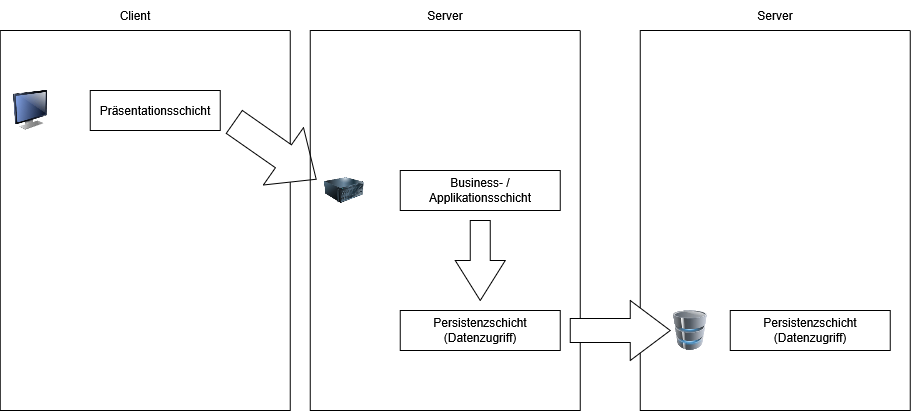

The diagram above was exported from draw.io. Its source (the exported page's mxGraphModel, read from the mxfile embedded in the PNG):
<mxGraphModel dx="1285" dy="686" grid="1" gridSize="10" guides="1" tooltips="1" connect="1" arrows="1" fold="1" page="1" pageScale="1" pageWidth="827" pageHeight="1169" math="0" shadow="0">
  <root>
    <mxCell id="0" />
    <mxCell id="1" parent="0" />
    <mxCell id="DTvDTTiMiXbE-jTxv5Rr-7" parent="1" style="swimlane;startSize=0;" value="" vertex="1">
      <mxGeometry height="380" width="290" x="30" y="100" as="geometry" />
    </mxCell>
    <mxCell id="DTvDTTiMiXbE-jTxv5Rr-1" parent="DTvDTTiMiXbE-jTxv5Rr-7" style="image;html=1;image=img/lib/clip_art/computers/Monitor_128x128.png" value="" vertex="1">
      <mxGeometry height="40" width="40" x="10" y="60" as="geometry" />
    </mxCell>
    <mxCell id="DTvDTTiMiXbE-jTxv5Rr-2" parent="DTvDTTiMiXbE-jTxv5Rr-7" style="rounded=0;whiteSpace=wrap;html=1;" value="Präsentationsschicht" vertex="1">
      <mxGeometry height="40" width="130" x="90" y="60" as="geometry" />
    </mxCell>
    <mxCell id="DTvDTTiMiXbE-jTxv5Rr-28" parent="DTvDTTiMiXbE-jTxv5Rr-7" style="html=1;shadow=0;dashed=0;align=center;verticalAlign=middle;shape=mxgraph.arrows2.arrow;dy=0.6;dx=40;direction=south;notch=0;rotation=-55;" value="" vertex="1">
      <mxGeometry height="100" width="70" x="240" y="70" as="geometry" />
    </mxCell>
    <mxCell id="DTvDTTiMiXbE-jTxv5Rr-8" parent="1" style="text;html=1;whiteSpace=wrap;strokeColor=none;fillColor=none;align=center;verticalAlign=middle;rounded=0;" value="Client" vertex="1">
      <mxGeometry height="30" width="60" x="135" y="70" as="geometry" />
    </mxCell>
    <mxCell id="DTvDTTiMiXbE-jTxv5Rr-9" parent="1" style="swimlane;startSize=0;" value="" vertex="1">
      <mxGeometry height="380" width="270" x="340" y="100" as="geometry" />
    </mxCell>
    <mxCell id="DTvDTTiMiXbE-jTxv5Rr-5" parent="DTvDTTiMiXbE-jTxv5Rr-9" style="rounded=0;whiteSpace=wrap;html=1;" value="Business- / Applikationsschicht" vertex="1">
      <mxGeometry height="40" width="160" x="90" y="140" as="geometry" />
    </mxCell>
    <mxCell id="DTvDTTiMiXbE-jTxv5Rr-4" parent="DTvDTTiMiXbE-jTxv5Rr-9" style="image;html=1;image=img/lib/clip_art/computers/Server_128x128.png" value="" vertex="1">
      <mxGeometry height="40" width="40" x="14" y="140" as="geometry" />
    </mxCell>
    <mxCell id="DTvDTTiMiXbE-jTxv5Rr-13" parent="DTvDTTiMiXbE-jTxv5Rr-9" style="rounded=0;whiteSpace=wrap;html=1;" value="Persistenzschicht (Datenzugriff)" vertex="1">
      <mxGeometry height="40" width="160" x="90" y="280" as="geometry" />
    </mxCell>
    <mxCell id="DTvDTTiMiXbE-jTxv5Rr-14" parent="DTvDTTiMiXbE-jTxv5Rr-9" style="html=1;shadow=0;dashed=0;align=center;verticalAlign=middle;shape=mxgraph.arrows2.arrow;dy=0.6;dx=40;direction=south;notch=0;" value="" vertex="1">
      <mxGeometry height="80" width="50" x="145" y="190" as="geometry" />
    </mxCell>
    <mxCell id="DTvDTTiMiXbE-jTxv5Rr-12" parent="1" style="text;html=1;whiteSpace=wrap;strokeColor=none;fillColor=none;align=center;verticalAlign=middle;rounded=0;" value="Server" vertex="1">
      <mxGeometry height="30" width="60" x="445" y="70" as="geometry" />
    </mxCell>
    <mxCell id="DTvDTTiMiXbE-jTxv5Rr-20" parent="1" style="swimlane;startSize=0;" value="" vertex="1">
      <mxGeometry height="380" width="270" x="670" y="100" as="geometry" />
    </mxCell>
    <mxCell id="DTvDTTiMiXbE-jTxv5Rr-23" parent="DTvDTTiMiXbE-jTxv5Rr-20" style="rounded=0;whiteSpace=wrap;html=1;" value="Persistenzschicht (Datenzugriff)" vertex="1">
      <mxGeometry height="40" width="160" x="90" y="280" as="geometry" />
    </mxCell>
    <mxCell id="DTvDTTiMiXbE-jTxv5Rr-26" parent="DTvDTTiMiXbE-jTxv5Rr-20" style="image;html=1;image=img/lib/clip_art/computers/Database_128x128.png" value="" vertex="1">
      <mxGeometry height="40" width="40" x="30" y="280" as="geometry" />
    </mxCell>
    <mxCell id="DTvDTTiMiXbE-jTxv5Rr-25" parent="1" style="text;html=1;whiteSpace=wrap;strokeColor=none;fillColor=none;align=center;verticalAlign=middle;rounded=0;" value="Server" vertex="1">
      <mxGeometry height="30" width="60" x="775" y="70" as="geometry" />
    </mxCell>
    <mxCell id="DTvDTTiMiXbE-jTxv5Rr-27" parent="1" style="html=1;shadow=0;dashed=0;align=center;verticalAlign=middle;shape=mxgraph.arrows2.arrow;dy=0.6;dx=40;notch=0;" value="" vertex="1">
      <mxGeometry height="60" width="100" x="600" y="370" as="geometry" />
    </mxCell>
  </root>
</mxGraphModel>